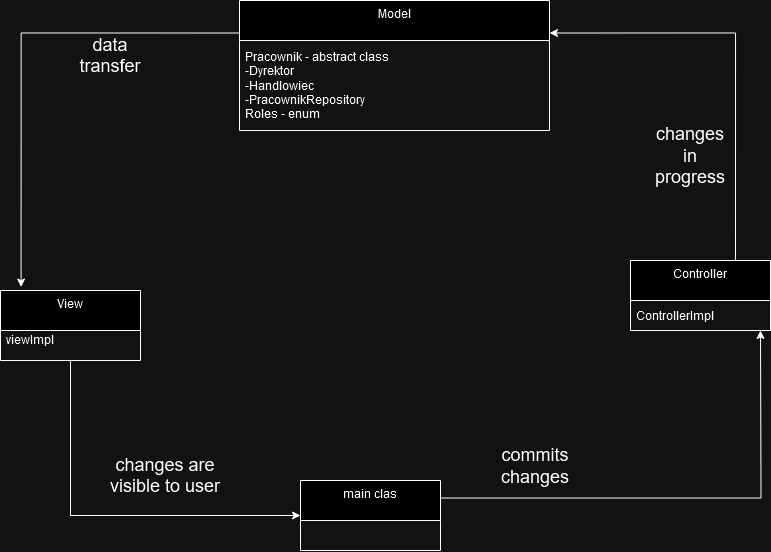

The diagram above was exported from draw.io. Its source (the exported page's mxGraphModel, read from the mxfile embedded in the PNG):
<mxGraphModel dx="1526" dy="635" grid="1" gridSize="10" guides="1" tooltips="1" connect="1" arrows="1" fold="1" page="1" pageScale="1" pageWidth="827" pageHeight="1169" math="0" shadow="0">
  <root>
    <mxCell id="WIyWlLk6GJQsqaUBKTNV-0" />
    <mxCell id="WIyWlLk6GJQsqaUBKTNV-1" parent="WIyWlLk6GJQsqaUBKTNV-0" />
    <mxCell id="hB-8zS2xCuom_QJWT25N-14" value="&lt;div&gt;Model&lt;/div&gt;&lt;div&gt;&lt;br&gt;&lt;/div&gt;" style="swimlane;fontStyle=0;align=center;verticalAlign=top;childLayout=stackLayout;horizontal=1;startSize=40;horizontalStack=0;resizeParent=1;resizeParentMax=0;resizeLast=0;collapsible=0;marginBottom=0;html=1;whiteSpace=wrap;" vertex="1" parent="WIyWlLk6GJQsqaUBKTNV-1">
      <mxGeometry x="259" y="70" width="310" height="130" as="geometry" />
    </mxCell>
    <mxCell id="hB-8zS2xCuom_QJWT25N-15" value="&lt;div&gt;Pracownik - abstract class&lt;/div&gt;&lt;div&gt;-Dyrektor&lt;/div&gt;&lt;div&gt;-Handlowiec&amp;nbsp;&lt;/div&gt;&lt;div&gt;-PracownikRepository&lt;/div&gt;&lt;div&gt;Roles - enum&lt;br&gt;&lt;/div&gt;" style="text;html=1;strokeColor=none;fillColor=none;align=left;verticalAlign=middle;spacingLeft=4;spacingRight=4;overflow=hidden;rotatable=0;points=[[0,0.5],[1,0.5]];portConstraint=eastwest;whiteSpace=wrap;" vertex="1" parent="hB-8zS2xCuom_QJWT25N-14">
      <mxGeometry y="40" width="310" height="90" as="geometry" />
    </mxCell>
    <mxCell id="hB-8zS2xCuom_QJWT25N-25" style="edgeStyle=orthogonalEdgeStyle;rounded=0;orthogonalLoop=1;jettySize=auto;html=1;exitX=0.75;exitY=0;exitDx=0;exitDy=0;entryX=1;entryY=0.25;entryDx=0;entryDy=0;" edge="1" parent="WIyWlLk6GJQsqaUBKTNV-1" source="hB-8zS2xCuom_QJWT25N-16" target="hB-8zS2xCuom_QJWT25N-14">
      <mxGeometry relative="1" as="geometry" />
    </mxCell>
    <mxCell id="hB-8zS2xCuom_QJWT25N-16" value="Controller" style="swimlane;fontStyle=0;align=center;verticalAlign=top;childLayout=stackLayout;horizontal=1;startSize=40;horizontalStack=0;resizeParent=1;resizeParentMax=0;resizeLast=0;collapsible=0;marginBottom=0;html=1;whiteSpace=wrap;" vertex="1" parent="WIyWlLk6GJQsqaUBKTNV-1">
      <mxGeometry x="650" y="330" width="140" height="70" as="geometry" />
    </mxCell>
    <mxCell id="hB-8zS2xCuom_QJWT25N-17" value="ControllerImpl" style="text;html=1;strokeColor=none;fillColor=none;align=left;verticalAlign=middle;spacingLeft=4;spacingRight=4;overflow=hidden;rotatable=0;points=[[0,0.5],[1,0.5]];portConstraint=eastwest;whiteSpace=wrap;" vertex="1" parent="hB-8zS2xCuom_QJWT25N-16">
      <mxGeometry y="40" width="140" height="30" as="geometry" />
    </mxCell>
    <mxCell id="hB-8zS2xCuom_QJWT25N-27" style="edgeStyle=orthogonalEdgeStyle;rounded=0;orthogonalLoop=1;jettySize=auto;html=1;exitX=0.5;exitY=1;exitDx=0;exitDy=0;entryX=0;entryY=0.5;entryDx=0;entryDy=0;" edge="1" parent="WIyWlLk6GJQsqaUBKTNV-1" source="hB-8zS2xCuom_QJWT25N-18" target="hB-8zS2xCuom_QJWT25N-20">
      <mxGeometry relative="1" as="geometry" />
    </mxCell>
    <mxCell id="hB-8zS2xCuom_QJWT25N-18" value="View" style="swimlane;fontStyle=0;align=center;verticalAlign=top;childLayout=stackLayout;horizontal=1;startSize=40;horizontalStack=0;resizeParent=1;resizeParentMax=0;resizeLast=0;collapsible=0;marginBottom=0;html=1;whiteSpace=wrap;" vertex="1" parent="WIyWlLk6GJQsqaUBKTNV-1">
      <mxGeometry x="20" y="360" width="140" height="70" as="geometry" />
    </mxCell>
    <mxCell id="hB-8zS2xCuom_QJWT25N-19" value="&lt;div&gt;viewImpl&lt;/div&gt;&lt;div&gt;&lt;br&gt;&lt;/div&gt;" style="text;html=1;strokeColor=none;fillColor=none;align=left;verticalAlign=middle;spacingLeft=4;spacingRight=4;overflow=hidden;rotatable=0;points=[[0,0.5],[1,0.5]];portConstraint=eastwest;whiteSpace=wrap;" vertex="1" parent="hB-8zS2xCuom_QJWT25N-18">
      <mxGeometry y="40" width="140" height="30" as="geometry" />
    </mxCell>
    <mxCell id="hB-8zS2xCuom_QJWT25N-24" style="edgeStyle=orthogonalEdgeStyle;rounded=0;orthogonalLoop=1;jettySize=auto;html=1;exitX=1;exitY=0.25;exitDx=0;exitDy=0;" edge="1" parent="WIyWlLk6GJQsqaUBKTNV-1" source="hB-8zS2xCuom_QJWT25N-20">
      <mxGeometry relative="1" as="geometry">
        <mxPoint x="780" y="400" as="targetPoint" />
      </mxGeometry>
    </mxCell>
    <mxCell id="hB-8zS2xCuom_QJWT25N-20" value="main clas" style="swimlane;fontStyle=0;align=center;verticalAlign=top;childLayout=stackLayout;horizontal=1;startSize=40;horizontalStack=0;resizeParent=1;resizeParentMax=0;resizeLast=0;collapsible=0;marginBottom=0;html=1;whiteSpace=wrap;" vertex="1" parent="WIyWlLk6GJQsqaUBKTNV-1">
      <mxGeometry x="320" y="550" width="140" height="70" as="geometry" />
    </mxCell>
    <mxCell id="hB-8zS2xCuom_QJWT25N-26" style="edgeStyle=orthogonalEdgeStyle;rounded=0;orthogonalLoop=1;jettySize=auto;html=1;exitX=0;exitY=0.25;exitDx=0;exitDy=0;entryX=0.147;entryY=-0.049;entryDx=0;entryDy=0;entryPerimeter=0;" edge="1" parent="WIyWlLk6GJQsqaUBKTNV-1" source="hB-8zS2xCuom_QJWT25N-14" target="hB-8zS2xCuom_QJWT25N-18">
      <mxGeometry relative="1" as="geometry" />
    </mxCell>
    <mxCell id="hB-8zS2xCuom_QJWT25N-28" value="&lt;div&gt;&lt;font style=&quot;font-size: 18px;&quot;&gt;commits changes&lt;/font&gt;&lt;/div&gt;&lt;div&gt;&lt;font size=&quot;3&quot;&gt;&lt;br&gt;&lt;/font&gt;&lt;/div&gt;" style="text;strokeColor=none;align=center;fillColor=none;html=1;verticalAlign=middle;whiteSpace=wrap;rounded=0;" vertex="1" parent="WIyWlLk6GJQsqaUBKTNV-1">
      <mxGeometry x="520" y="530" width="70" height="30" as="geometry" />
    </mxCell>
    <mxCell id="hB-8zS2xCuom_QJWT25N-29" value="&lt;font style=&quot;font-size: 18px;&quot;&gt;changes in progress&lt;br&gt;&lt;/font&gt;" style="text;strokeColor=none;align=center;fillColor=none;html=1;verticalAlign=middle;whiteSpace=wrap;rounded=0;" vertex="1" parent="WIyWlLk6GJQsqaUBKTNV-1">
      <mxGeometry x="680" y="210" width="60" height="30" as="geometry" />
    </mxCell>
    <mxCell id="hB-8zS2xCuom_QJWT25N-30" value="&lt;font style=&quot;font-size: 18px;&quot;&gt;data transfer&lt;br&gt;&lt;/font&gt;" style="text;strokeColor=none;align=center;fillColor=none;html=1;verticalAlign=middle;whiteSpace=wrap;rounded=0;" vertex="1" parent="WIyWlLk6GJQsqaUBKTNV-1">
      <mxGeometry x="100" y="110" width="60" height="30" as="geometry" />
    </mxCell>
    <mxCell id="hB-8zS2xCuom_QJWT25N-31" value="&lt;font style=&quot;font-size: 18px;&quot;&gt;changes are visible to user&lt;br&gt;&lt;/font&gt;" style="text;strokeColor=none;align=center;fillColor=none;html=1;verticalAlign=middle;whiteSpace=wrap;rounded=0;" vertex="1" parent="WIyWlLk6GJQsqaUBKTNV-1">
      <mxGeometry x="120" y="530" width="130" height="30" as="geometry" />
    </mxCell>
  </root>
</mxGraphModel>